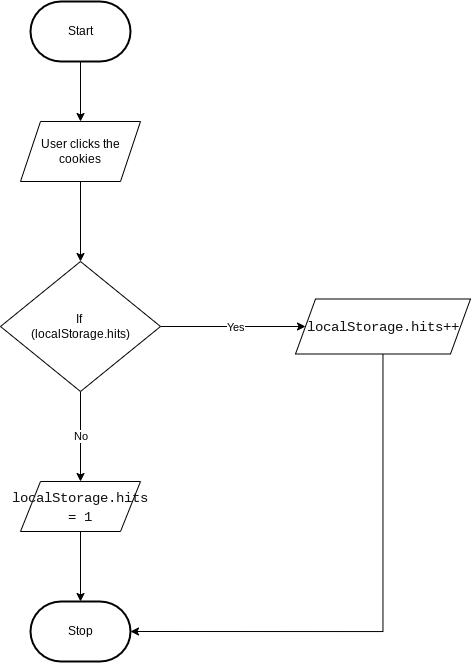

The diagram above was exported from draw.io. Its source (the exported page's mxGraphModel, read from the mxfile embedded in the PNG):
<mxGraphModel dx="626" dy="469" grid="1" gridSize="10" guides="1" tooltips="1" connect="1" arrows="1" fold="1" page="1" pageScale="1" pageWidth="850" pageHeight="1100" math="0" shadow="0">
  <root>
    <mxCell id="0" />
    <mxCell id="1" parent="0" />
    <mxCell id="5" style="edgeStyle=none;html=1;" edge="1" parent="1" source="6" target="9">
      <mxGeometry relative="1" as="geometry" />
    </mxCell>
    <mxCell id="6" value="Start" style="strokeWidth=2;html=1;shape=mxgraph.flowchart.terminator;whiteSpace=wrap;" vertex="1" parent="1">
      <mxGeometry x="160" y="20" width="100" height="60" as="geometry" />
    </mxCell>
    <mxCell id="7" value="Stop" style="strokeWidth=2;html=1;shape=mxgraph.flowchart.terminator;whiteSpace=wrap;" vertex="1" parent="1">
      <mxGeometry x="160" y="620" width="100" height="60" as="geometry" />
    </mxCell>
    <mxCell id="8" style="edgeStyle=orthogonalEdgeStyle;rounded=0;html=1;entryX=0.5;entryY=0;entryDx=0;entryDy=0;" edge="1" parent="1" source="9" target="13">
      <mxGeometry relative="1" as="geometry" />
    </mxCell>
    <mxCell id="9" value="User clicks the cookies" style="shape=parallelogram;perimeter=parallelogramPerimeter;whiteSpace=wrap;html=1;fixedSize=1;" vertex="1" parent="1">
      <mxGeometry x="150" y="140" width="120" height="60" as="geometry" />
    </mxCell>
    <mxCell id="10" value="No" style="edgeStyle=none;html=1;entryX=0.5;entryY=0;entryDx=0;entryDy=0;" edge="1" parent="1" source="13" target="15">
      <mxGeometry relative="1" as="geometry" />
    </mxCell>
    <mxCell id="11" style="edgeStyle=none;html=1;" edge="1" parent="1" source="13" target="18">
      <mxGeometry relative="1" as="geometry" />
    </mxCell>
    <mxCell id="12" value="Yes" style="edgeLabel;html=1;align=center;verticalAlign=middle;resizable=0;points=[];" vertex="1" connectable="0" parent="11">
      <mxGeometry x="0.1634" y="-1" relative="1" as="geometry">
        <mxPoint x="-10" y="-1" as="offset" />
      </mxGeometry>
    </mxCell>
    <mxCell id="13" value="If&amp;nbsp;&lt;br&gt;(localStorage.hits)" style="rhombus;whiteSpace=wrap;html=1;" vertex="1" parent="1">
      <mxGeometry x="130" y="280" width="160" height="130" as="geometry" />
    </mxCell>
    <mxCell id="14" style="edgeStyle=none;html=1;" edge="1" parent="1" source="15" target="7">
      <mxGeometry relative="1" as="geometry" />
    </mxCell>
    <mxCell id="15" value="&lt;div style=&quot;font-family: Consolas, &amp;quot;Courier New&amp;quot;, monospace; font-size: 14px; line-height: 19px;&quot;&gt; &lt;font style=&quot;&quot; color=&quot;#111112&quot;&gt;localStorage.hits = 1&lt;/font&gt;&lt;/div&gt;" style="shape=parallelogram;perimeter=parallelogramPerimeter;whiteSpace=wrap;html=1;fixedSize=1;" vertex="1" parent="1">
      <mxGeometry x="150" y="500" width="120" height="50" as="geometry" />
    </mxCell>
    <mxCell id="16" style="edgeStyle=orthogonalEdgeStyle;html=1;entryX=1;entryY=0.5;entryDx=0;entryDy=0;entryPerimeter=0;strokeColor=none;rounded=0;" edge="1" parent="1" source="18" target="7">
      <mxGeometry relative="1" as="geometry">
        <Array as="points">
          <mxPoint x="510" y="650" />
        </Array>
      </mxGeometry>
    </mxCell>
    <mxCell id="17" style="edgeStyle=orthogonalEdgeStyle;rounded=0;html=1;entryX=1;entryY=0.5;entryDx=0;entryDy=0;entryPerimeter=0;" edge="1" parent="1" source="18" target="7">
      <mxGeometry relative="1" as="geometry">
        <Array as="points">
          <mxPoint x="513" y="650" />
        </Array>
      </mxGeometry>
    </mxCell>
    <mxCell id="18" value="&lt;div style=&quot;font-family: Consolas, &amp;quot;Courier New&amp;quot;, monospace; font-size: 14px; line-height: 19px;&quot;&gt;&lt;font style=&quot;&quot; color=&quot;#111112&quot;&gt;localStorage.hits++&lt;/font&gt;&lt;/div&gt;" style="shape=parallelogram;perimeter=parallelogramPerimeter;whiteSpace=wrap;html=1;fixedSize=1;" vertex="1" parent="1">
      <mxGeometry x="425" y="317.5" width="175" height="55" as="geometry" />
    </mxCell>
  </root>
</mxGraphModel>